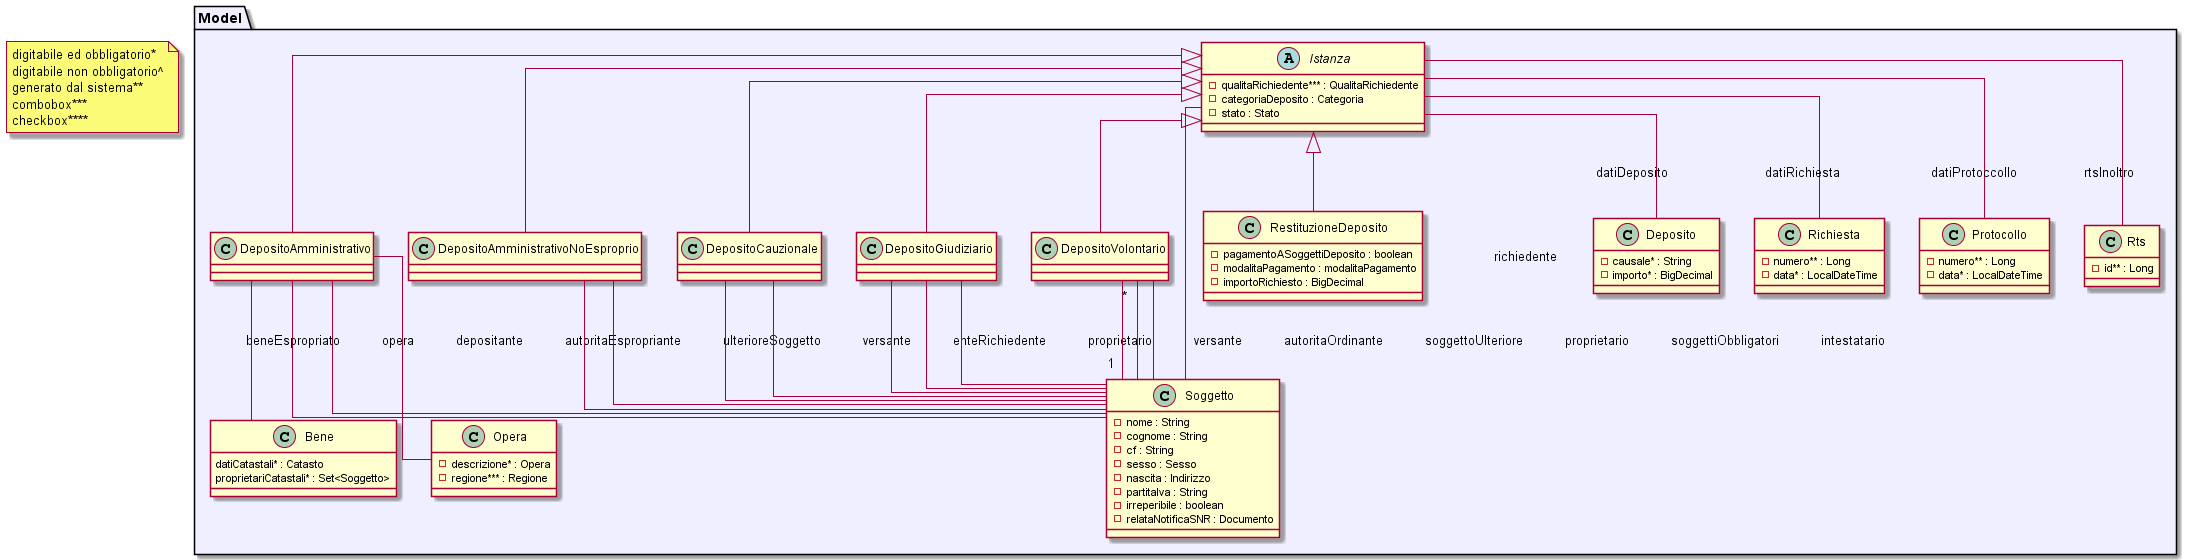

The diagram above was rendered by PlantUML. Its source (embedded in the PNG):
@startuml
skinparam linetype ortho

'########## Legenda ########## 

	note as legenda
		digitabile ed obbligatorio*
		digitabile non obbligatorio^
		generato dal sistema**
		combobox***
		checkbox****
	end note

'########## classi ########## 

package "Model" as mod #Motivation {

		abstract class Istanza {
			- qualitaRichiedente*** : QualitaRichiedente
			- categoriaDeposito : Categoria
			- stato : Stato
		}

		class DepositoAmministrativo extends Istanza
		class DepositoAmministrativoNoEsproprio extends Istanza
		class DepositoCauzionale extends Istanza
		class DepositoGiudiziario extends Istanza
		class DepositoVolontario extends Istanza

		class RestituzioneDeposito extends Istanza {
			- pagamentoASoggettiDeposito : boolean
			- modalitaPagamento : modalitaPagamento
			- importoRichiesto : BigDecimal
		}

		class Soggetto {
			- nome : String
			- cognome : String
			- cf : String
			- sesso : Sesso
			- nascita : Indirizzo
			- partitaIva : String
			- irreperibile : boolean
			- relataNotificaSNR : Documento
		}

		class Deposito {
			- causale* : String
			- importo* : BigDecimal
		}

		class Richiesta {
			- numero** : Long 
			- data* : LocalDateTime 
		}
		class Protocollo {
			- numero** : Long
			- data* : LocalDateTime 
		}
		class Rts {
			- id** : Long
		}
		
		class Opera {
			- descrizione* : Opera
			- regione*** : Regione
		}

		class Bene {
			datiCatastali* : Catasto
			proprietariCatastali* : Set<Soggetto>
		}
		
}

'########## Relazioni ########## 

	'########## Istanza ##########

		Istanza -- Richiesta : datiRichiesta
		Istanza -- Protocollo : datiProtoccollo
		Istanza -- Deposito : datiDeposito
		Istanza -- Soggetto : richiedente
		Istanza -- Rts : rtsInoltro

	'########## DepositoAmministrativo ########## 

		DepositoAmministrativo -- Soggetto : depositante
		DepositoAmministrativo -- Soggetto : autoritaEspropriante
		DepositoAmministrativo -- Opera : opera
		DepositoAmministrativo -- Bene : beneEspropriato

	'########## DepositoAmministrativoNoEsproprio ########## 

		DepositoAmministrativoNoEsproprio -- Soggetto : versante
		DepositoAmministrativoNoEsproprio -- Soggetto : ulterioreSoggetto

	'########## DepositoCauzionale ########## 

		DepositoCauzionale -- Soggetto : proprietario
		DepositoCauzionale -- Soggetto : enteRichiedente

	'########## DepositoGiudiziario ########## 

		DepositoGiudiziario -- Soggetto : versante
		DepositoGiudiziario -- Soggetto : autoritaOrdinante
		DepositoGiudiziario -- Soggetto : soggettoUlteriore

	'########## DepositoVolontario ########## 

		DepositoVolontario -- Soggetto : proprietario

	'########## RestituzioneDeposito ########## 

		DepositoVolontario "*" -- "1" Soggetto : soggettiObbligatori
		DepositoVolontario -- Soggetto : intestatario

@enduml